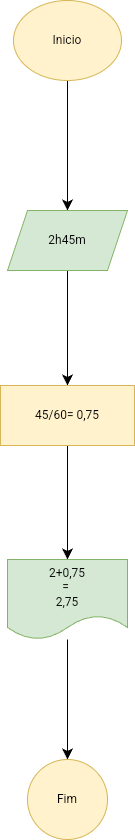

The diagram above was exported from draw.io. Its source (the exported page's mxGraphModel, read from the mxfile embedded in the PNG):
<mxGraphModel dx="241" dy="861" grid="0" gridSize="10" guides="1" tooltips="1" connect="1" arrows="1" fold="1" page="0" pageScale="1" pageWidth="827" pageHeight="1169" math="0" shadow="0">
  <root>
    <mxCell id="0" />
    <mxCell id="1" parent="0" />
    <mxCell id="MFMtb_C4gyPmM-OJNvmp-3" value="" style="edgeStyle=none;curved=1;rounded=0;orthogonalLoop=1;jettySize=auto;html=1;fontSize=12;startSize=8;endSize=8;" edge="1" parent="1" source="MFMtb_C4gyPmM-OJNvmp-1" target="MFMtb_C4gyPmM-OJNvmp-2">
      <mxGeometry relative="1" as="geometry" />
    </mxCell>
    <mxCell id="MFMtb_C4gyPmM-OJNvmp-1" value="&lt;font style=&quot;vertical-align: inherit;&quot;&gt;&lt;font style=&quot;vertical-align: inherit;&quot;&gt;Inicio&lt;/font&gt;&lt;/font&gt;" style="ellipse;whiteSpace=wrap;html=1;fillColor=#fff2cc;strokeColor=#d6b656;" vertex="1" parent="1">
      <mxGeometry x="146" y="-112" width="108" height="80" as="geometry" />
    </mxCell>
    <mxCell id="MFMtb_C4gyPmM-OJNvmp-5" value="" style="edgeStyle=none;curved=1;rounded=0;orthogonalLoop=1;jettySize=auto;html=1;fontSize=12;startSize=8;endSize=8;" edge="1" parent="1" source="MFMtb_C4gyPmM-OJNvmp-2" target="MFMtb_C4gyPmM-OJNvmp-4">
      <mxGeometry relative="1" as="geometry" />
    </mxCell>
    <mxCell id="MFMtb_C4gyPmM-OJNvmp-2" value="&lt;font style=&quot;vertical-align: inherit;&quot;&gt;&lt;font style=&quot;vertical-align: inherit;&quot;&gt;2h45m&lt;/font&gt;&lt;/font&gt;" style="shape=parallelogram;perimeter=parallelogramPerimeter;whiteSpace=wrap;html=1;fixedSize=1;fillColor=#d5e8d4;strokeColor=#82b366;" vertex="1" parent="1">
      <mxGeometry x="140" y="98" width="120" height="60" as="geometry" />
    </mxCell>
    <mxCell id="MFMtb_C4gyPmM-OJNvmp-9" value="" style="edgeStyle=none;curved=1;rounded=0;orthogonalLoop=1;jettySize=auto;html=1;fontSize=12;startSize=8;endSize=8;" edge="1" parent="1" source="MFMtb_C4gyPmM-OJNvmp-4" target="MFMtb_C4gyPmM-OJNvmp-8">
      <mxGeometry relative="1" as="geometry" />
    </mxCell>
    <mxCell id="MFMtb_C4gyPmM-OJNvmp-4" value="&lt;font style=&quot;vertical-align: inherit;&quot;&gt;&lt;font style=&quot;vertical-align: inherit;&quot;&gt;&lt;font style=&quot;vertical-align: inherit;&quot;&gt;&lt;font style=&quot;vertical-align: inherit;&quot;&gt;&lt;font style=&quot;vertical-align: inherit;&quot;&gt;&lt;font style=&quot;vertical-align: inherit;&quot;&gt;&lt;font style=&quot;vertical-align: inherit;&quot;&gt;&lt;font style=&quot;vertical-align: inherit;&quot;&gt;45/60= 0,75&lt;/font&gt;&lt;/font&gt;&lt;/font&gt;&lt;/font&gt;&lt;/font&gt;&lt;/font&gt;&lt;/font&gt;&lt;/font&gt;" style="whiteSpace=wrap;html=1;fillColor=#fff2cc;strokeColor=#d6b656;" vertex="1" parent="1">
      <mxGeometry x="133" y="273" width="134" height="60" as="geometry" />
    </mxCell>
    <mxCell id="MFMtb_C4gyPmM-OJNvmp-11" value="" style="edgeStyle=none;curved=1;rounded=0;orthogonalLoop=1;jettySize=auto;html=1;fontSize=12;startSize=8;endSize=8;" edge="1" parent="1" source="MFMtb_C4gyPmM-OJNvmp-8" target="MFMtb_C4gyPmM-OJNvmp-10">
      <mxGeometry relative="1" as="geometry" />
    </mxCell>
    <mxCell id="MFMtb_C4gyPmM-OJNvmp-8" value="&lt;font style=&quot;vertical-align: inherit;&quot;&gt;&lt;font style=&quot;vertical-align: inherit;&quot;&gt;2+0,75&lt;/font&gt;&lt;/font&gt;&lt;div&gt;&lt;font style=&quot;vertical-align: inherit;&quot;&gt;&lt;font style=&quot;vertical-align: inherit;&quot;&gt;&lt;font style=&quot;vertical-align: inherit;&quot;&gt;&lt;font style=&quot;vertical-align: inherit;&quot;&gt;&lt;font style=&quot;vertical-align: inherit;&quot;&gt;&lt;font style=&quot;vertical-align: inherit;&quot;&gt;=&amp;nbsp;&lt;/font&gt;&lt;/font&gt;&lt;/font&gt;&lt;/font&gt;&lt;/font&gt;&lt;/font&gt;&lt;/div&gt;&lt;div&gt;&lt;font style=&quot;vertical-align: inherit;&quot;&gt;&lt;font style=&quot;vertical-align: inherit;&quot;&gt;&lt;font style=&quot;vertical-align: inherit;&quot;&gt;&lt;font style=&quot;vertical-align: inherit;&quot;&gt;2,75&lt;/font&gt;&lt;/font&gt;&lt;/font&gt;&lt;/font&gt;&lt;/div&gt;" style="shape=document;whiteSpace=wrap;html=1;boundedLbl=1;fillColor=#d5e8d4;strokeColor=#82b366;" vertex="1" parent="1">
      <mxGeometry x="140" y="447" width="120" height="80" as="geometry" />
    </mxCell>
    <mxCell id="MFMtb_C4gyPmM-OJNvmp-10" value="&lt;font style=&quot;vertical-align: inherit;&quot;&gt;&lt;font style=&quot;vertical-align: inherit;&quot;&gt;Fim&lt;/font&gt;&lt;/font&gt;" style="ellipse;whiteSpace=wrap;html=1;fillColor=#fff2cc;strokeColor=#d6b656;" vertex="1" parent="1">
      <mxGeometry x="160" y="647" width="80" height="80" as="geometry" />
    </mxCell>
  </root>
</mxGraphModel>